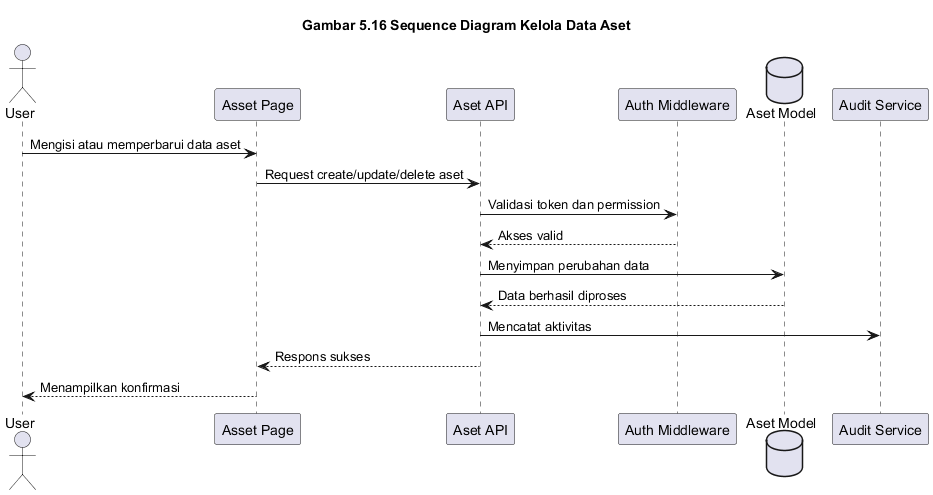

The diagram above was rendered by PlantUML. Its source (embedded in the PNG):
@startuml
title Gambar 5.16 Sequence Diagram Kelola Data Aset

actor User
participant "Asset Page" as AssetPage
participant "Aset API" as AsetAPI
participant "Auth Middleware" as AuthMiddleware
database "Aset Model" as AsetModel
participant "Audit Service" as AuditService

User -> AssetPage: Mengisi atau memperbarui data aset
AssetPage -> AsetAPI: Request create/update/delete aset
AsetAPI -> AuthMiddleware: Validasi token dan permission
AuthMiddleware --> AsetAPI: Akses valid
AsetAPI -> AsetModel: Menyimpan perubahan data
AsetModel --> AsetAPI: Data berhasil diproses
AsetAPI -> AuditService: Mencatat aktivitas
AsetAPI --> AssetPage: Respons sukses
AssetPage --> User: Menampilkan konfirmasi

@enduml